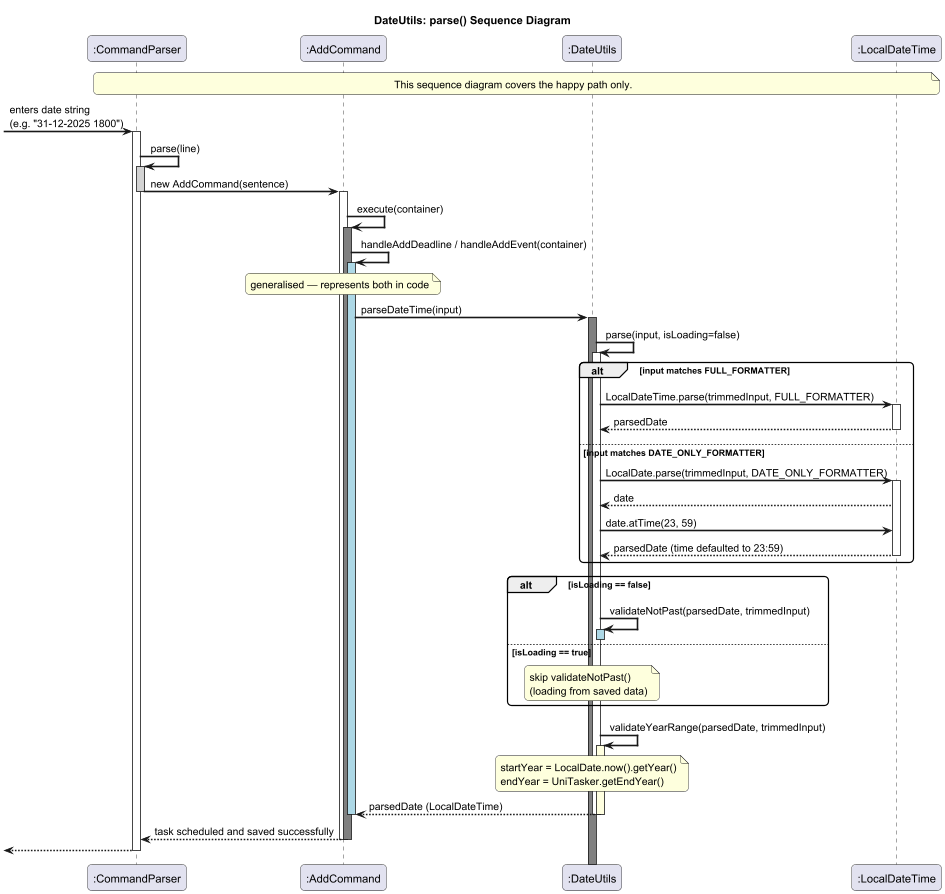

The diagram above was rendered by PlantUML. Its source (embedded in the PNG):
@startuml DateUtilsSequenceDiagram
!pragma teoz true

skinparam sequenceArrowThickness 2
skinparam roundcorner 10

title DateUtils: parse() Sequence Diagram

participant ":CommandParser" as CP
participant ":AddCommand" as AC
participant ":DateUtils" as DU
participant ":LocalDateTime" as LDT

note over CP, LDT : This sequence diagram covers the happy path only.

-> CP : enters date string\n(e.g. "31-12-2025 1800")
activate CP

CP -> CP : parse(line)
activate CP #lightgray
CP -> AC : new AddCommand(sentence)
deactivate CP

activate AC
AC -> AC : execute(container)
activate AC #gray

AC -> AC : handleAddDeadline / handleAddEvent(container)
activate AC #lightblue
note over AC : generalised — represents both in code

AC -> DU : parseDateTime(input)
activate DU #gray

DU -> DU : parse(input, isLoading=false)
activate DU #white

alt input matches FULL_FORMATTER
    DU -> LDT : LocalDateTime.parse(trimmedInput, FULL_FORMATTER)
    activate LDT
    LDT --> DU : parsedDate
    deactivate LDT

else input matches DATE_ONLY_FORMATTER
    DU -> LDT : LocalDate.parse(trimmedInput, DATE_ONLY_FORMATTER)
    activate LDT
    LDT --> DU : date
    DU -> LDT : date.atTime(23, 59)
    LDT --> DU : parsedDate (time defaulted to 23:59)
    deactivate LDT
end

alt isLoading == false
    DU -> DU : validateNotPast(parsedDate, trimmedInput)
    activate DU #lightblue
    deactivate DU

else isLoading == true
    note over DU : skip validateNotPast()\n(loading from saved data)
end

DU -> DU : validateYearRange(parsedDate, trimmedInput)
activate DU #lightyellow
note over DU : startYear = LocalDate.now().getYear()\nendYear = UniTasker.getEndYear()

DU --> AC : parsedDate (LocalDateTime)
deactivate DU
deactivate DU
deactivate AC
AC --> CP: task scheduled and saved successfully
deactivate AC
deactivate AC
<-- CP:

deactivate CP

@enduml